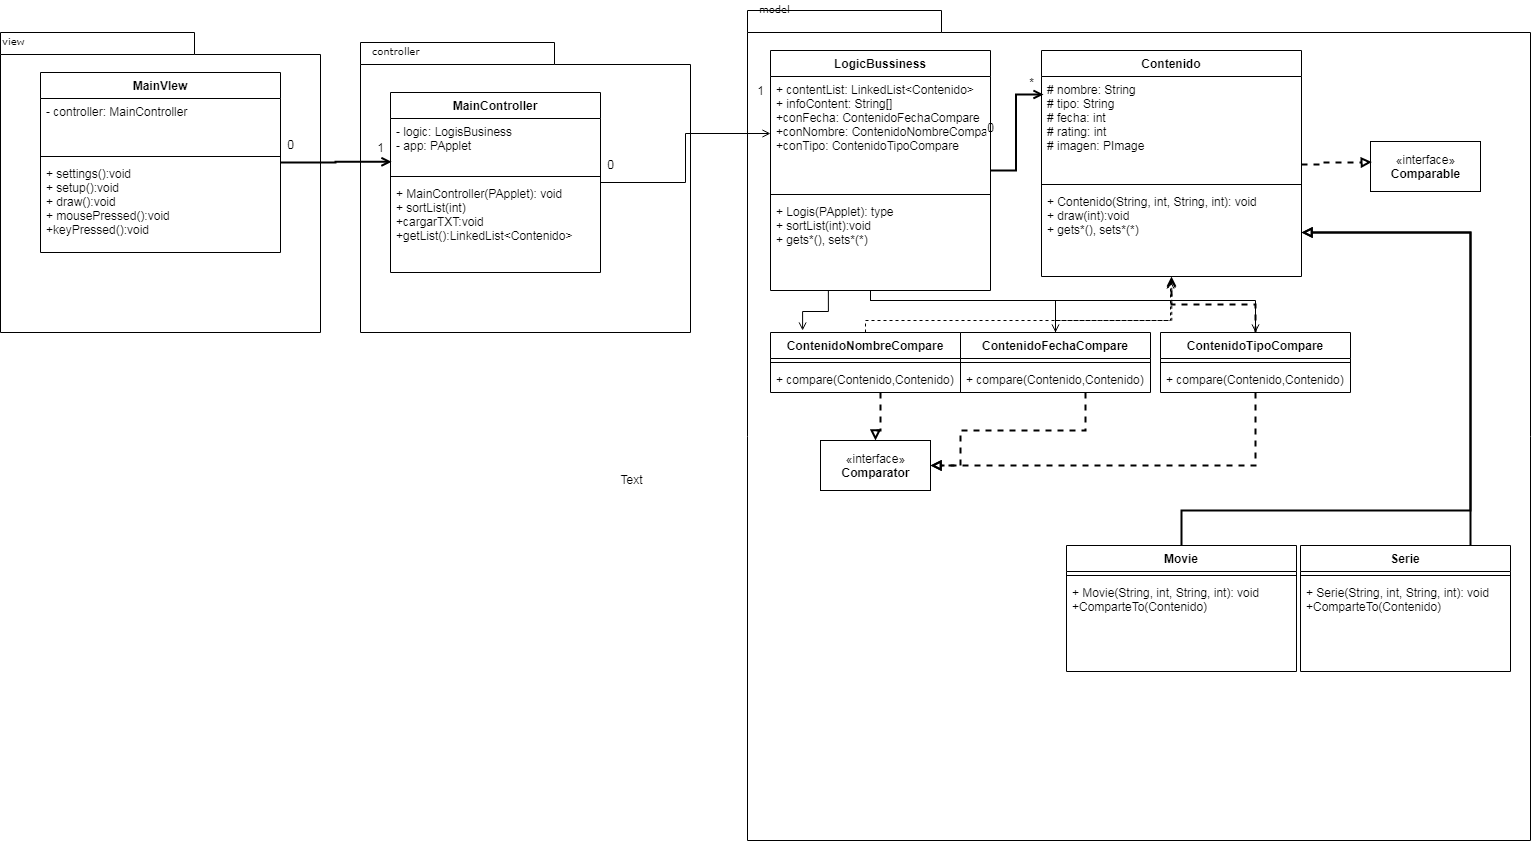

The diagram above was exported from draw.io. Its source (the exported page's mxGraphModel, read from the mxfile embedded in the PNG):
<mxGraphModel dx="748" dy="489" grid="1" gridSize="10" guides="1" tooltips="1" connect="1" arrows="1" fold="1" page="1" pageScale="1" pageWidth="827" pageHeight="1169" background="#ffffff" math="0" shadow="0">
  <root>
    <mxCell id="0" />
    <mxCell id="1" parent="0" />
    <mxCell id="Zn3ZEgHGvK19ds-okDK2-1" value="" style="shape=folder;fontStyle=1;spacingTop=10;tabWidth=194;tabHeight=22;tabPosition=left;html=1;rounded=0;shadow=0;comic=0;labelBackgroundColor=none;strokeWidth=1;fillColor=none;fontFamily=Verdana;fontSize=10;align=center;" parent="1" vertex="1">
      <mxGeometry x="80" y="72" width="320" height="300" as="geometry" />
    </mxCell>
    <mxCell id="Zn3ZEgHGvK19ds-okDK2-2" value="view" style="text;html=1;align=left;verticalAlign=top;spacingTop=-4;fontSize=10;fontFamily=Verdana" parent="1" vertex="1">
      <mxGeometry x="80" y="72" width="130" height="20" as="geometry" />
    </mxCell>
    <mxCell id="Zn3ZEgHGvK19ds-okDK2-3" value="" style="shape=folder;fontStyle=1;spacingTop=10;tabWidth=194;tabHeight=22;tabPosition=left;html=1;rounded=0;shadow=0;comic=0;labelBackgroundColor=none;strokeWidth=1;fillColor=none;fontFamily=Verdana;fontSize=10;align=center;" parent="1" vertex="1">
      <mxGeometry x="440" y="82" width="330" height="290" as="geometry" />
    </mxCell>
    <mxCell id="Zn3ZEgHGvK19ds-okDK2-4" value="" style="shape=folder;fontStyle=1;spacingTop=10;tabWidth=194;tabHeight=22;tabPosition=left;html=1;rounded=0;shadow=0;comic=0;labelBackgroundColor=none;strokeWidth=1;fillColor=none;fontFamily=Verdana;fontSize=10;align=center;" parent="1" vertex="1">
      <mxGeometry x="827" y="50" width="783" height="830" as="geometry" />
    </mxCell>
    <mxCell id="Zn3ZEgHGvK19ds-okDK2-5" value="controller&lt;span style=&quot;color: rgba(0 , 0 , 0 , 0) ; font-family: monospace ; font-size: 0px&quot;&gt;%3CmxGraphModel%3E%3Croot%3E%3CmxCell%20id%3D%220%22%2F%3E%3CmxCell%20id%3D%221%22%20parent%3D%220%22%2F%3E%3CmxCell%20id%3D%222%22%20value%3D%22view%22%20style%3D%22text%3Bhtml%3D1%3Balign%3Dleft%3BverticalAlign%3Dtop%3BspacingTop%3D-4%3BfontSize%3D10%3BfontFamily%3DVerdana%22%20vertex%3D%221%22%20parent%3D%221%22%3E%3CmxGeometry%20x%3D%2280%22%20y%3D%2260%22%20width%3D%22130%22%20height%3D%2220%22%20as%3D%22geometry%22%2F%3E%3C%2FmxCell%3E%3C%2Froot%3E%3C%2FmxGraphModel%3E&lt;/span&gt;" style="text;html=1;align=left;verticalAlign=top;spacingTop=-4;fontSize=10;fontFamily=Verdana" parent="1" vertex="1">
      <mxGeometry x="450" y="82" width="130" height="20" as="geometry" />
    </mxCell>
    <mxCell id="Zn3ZEgHGvK19ds-okDK2-6" value="model" style="text;html=1;align=left;verticalAlign=top;spacingTop=-4;fontSize=10;fontFamily=Verdana" parent="1" vertex="1">
      <mxGeometry x="837" y="40" width="130" height="20" as="geometry" />
    </mxCell>
    <mxCell id="Zn3ZEgHGvK19ds-okDK2-7" style="edgeStyle=orthogonalEdgeStyle;rounded=0;orthogonalLoop=1;jettySize=auto;html=1;entryX=0.005;entryY=0.802;entryDx=0;entryDy=0;entryPerimeter=0;endArrow=open;endFill=0;strokeWidth=2;" parent="1" source="Zn3ZEgHGvK19ds-okDK2-8" target="Zn3ZEgHGvK19ds-okDK2-14" edge="1">
      <mxGeometry relative="1" as="geometry" />
    </mxCell>
    <mxCell id="Zn3ZEgHGvK19ds-okDK2-8" value="MainVIew" style="swimlane;fontStyle=1;align=center;verticalAlign=top;childLayout=stackLayout;horizontal=1;startSize=26;horizontalStack=0;resizeParent=1;resizeParentMax=0;resizeLast=0;collapsible=1;marginBottom=0;" parent="1" vertex="1">
      <mxGeometry x="120" y="112" width="240" height="180" as="geometry" />
    </mxCell>
    <mxCell id="Zn3ZEgHGvK19ds-okDK2-9" value="- controller: MainController&#10;" style="text;strokeColor=none;fillColor=none;align=left;verticalAlign=top;spacingLeft=4;spacingRight=4;overflow=hidden;rotatable=0;points=[[0,0.5],[1,0.5]];portConstraint=eastwest;" parent="Zn3ZEgHGvK19ds-okDK2-8" vertex="1">
      <mxGeometry y="26" width="240" height="54" as="geometry" />
    </mxCell>
    <mxCell id="Zn3ZEgHGvK19ds-okDK2-10" value="" style="line;strokeWidth=1;fillColor=none;align=left;verticalAlign=middle;spacingTop=-1;spacingLeft=3;spacingRight=3;rotatable=0;labelPosition=right;points=[];portConstraint=eastwest;" parent="Zn3ZEgHGvK19ds-okDK2-8" vertex="1">
      <mxGeometry y="80" width="240" height="8" as="geometry" />
    </mxCell>
    <mxCell id="Zn3ZEgHGvK19ds-okDK2-11" value="+ settings():void&#10;+ setup():void&#10;+ draw():void&#10;+ mousePressed():void&#10;+keyPressed():void" style="text;strokeColor=none;fillColor=none;align=left;verticalAlign=top;spacingLeft=4;spacingRight=4;overflow=hidden;rotatable=0;points=[[0,0.5],[1,0.5]];portConstraint=eastwest;" parent="Zn3ZEgHGvK19ds-okDK2-8" vertex="1">
      <mxGeometry y="88" width="240" height="92" as="geometry" />
    </mxCell>
    <mxCell id="Zn3ZEgHGvK19ds-okDK2-12" style="edgeStyle=orthogonalEdgeStyle;rounded=0;orthogonalLoop=1;jettySize=auto;html=1;entryX=0;entryY=0.5;entryDx=0;entryDy=0;startArrow=none;startFill=0;endArrow=open;endFill=0;strokeWidth=1;" parent="1" source="Zn3ZEgHGvK19ds-okDK2-13" target="Zn3ZEgHGvK19ds-okDK2-50" edge="1">
      <mxGeometry relative="1" as="geometry" />
    </mxCell>
    <mxCell id="Zn3ZEgHGvK19ds-okDK2-13" value="MainController" style="swimlane;fontStyle=1;align=center;verticalAlign=top;childLayout=stackLayout;horizontal=1;startSize=26;horizontalStack=0;resizeParent=1;resizeParentMax=0;resizeLast=0;collapsible=1;marginBottom=0;" parent="1" vertex="1">
      <mxGeometry x="470" y="132" width="210" height="180" as="geometry" />
    </mxCell>
    <mxCell id="Zn3ZEgHGvK19ds-okDK2-14" value="- logic: LogisBusiness&#10;- app: PApplet" style="text;strokeColor=none;fillColor=none;align=left;verticalAlign=top;spacingLeft=4;spacingRight=4;overflow=hidden;rotatable=0;points=[[0,0.5],[1,0.5]];portConstraint=eastwest;" parent="Zn3ZEgHGvK19ds-okDK2-13" vertex="1">
      <mxGeometry y="26" width="210" height="54" as="geometry" />
    </mxCell>
    <mxCell id="Zn3ZEgHGvK19ds-okDK2-15" value="" style="line;strokeWidth=1;fillColor=none;align=left;verticalAlign=middle;spacingTop=-1;spacingLeft=3;spacingRight=3;rotatable=0;labelPosition=right;points=[];portConstraint=eastwest;" parent="Zn3ZEgHGvK19ds-okDK2-13" vertex="1">
      <mxGeometry y="80" width="210" height="8" as="geometry" />
    </mxCell>
    <mxCell id="Zn3ZEgHGvK19ds-okDK2-16" value="+ MainController(PApplet): void&#10;+ sortList(int)&#10;+cargarTXT:void&#10;+getList():LinkedList&lt;Contenido&gt;&#10;" style="text;strokeColor=none;fillColor=none;align=left;verticalAlign=top;spacingLeft=4;spacingRight=4;overflow=hidden;rotatable=0;points=[[0,0.5],[1,0.5]];portConstraint=eastwest;" parent="Zn3ZEgHGvK19ds-okDK2-13" vertex="1">
      <mxGeometry y="88" width="210" height="92" as="geometry" />
    </mxCell>
    <mxCell id="Zn3ZEgHGvK19ds-okDK2-17" value="«interface»&lt;br&gt;&lt;b&gt;Comparable&lt;/b&gt;" style="html=1;" parent="1" vertex="1">
      <mxGeometry x="1450" y="181" width="110" height="50" as="geometry" />
    </mxCell>
    <mxCell id="Zn3ZEgHGvK19ds-okDK2-18" value="«interface»&lt;br&gt;&lt;b&gt;Comparator&lt;/b&gt;" style="html=1;" parent="1" vertex="1">
      <mxGeometry x="900" y="480" width="110" height="50" as="geometry" />
    </mxCell>
    <mxCell id="Zn3ZEgHGvK19ds-okDK2-19" style="edgeStyle=orthogonalEdgeStyle;rounded=0;orthogonalLoop=1;jettySize=auto;html=1;entryX=0.5;entryY=0;entryDx=0;entryDy=0;dashed=1;endArrow=block;endFill=0;strokeWidth=2;" parent="1" source="Zn3ZEgHGvK19ds-okDK2-22" target="Zn3ZEgHGvK19ds-okDK2-18" edge="1">
      <mxGeometry relative="1" as="geometry">
        <Array as="points">
          <mxPoint x="960" y="470" />
          <mxPoint x="955" y="470" />
        </Array>
      </mxGeometry>
    </mxCell>
    <mxCell id="Zn3ZEgHGvK19ds-okDK2-20" style="edgeStyle=orthogonalEdgeStyle;rounded=0;orthogonalLoop=1;jettySize=auto;html=1;entryX=0.263;entryY=0.996;entryDx=0;entryDy=0;entryPerimeter=0;endArrow=none;endFill=0;strokeWidth=1;startArrow=open;startFill=0;exitX=0.169;exitY=-0.033;exitDx=0;exitDy=0;exitPerimeter=0;" parent="1" source="Zn3ZEgHGvK19ds-okDK2-22" target="Zn3ZEgHGvK19ds-okDK2-52" edge="1">
      <mxGeometry relative="1" as="geometry" />
    </mxCell>
    <mxCell id="Zn3ZEgHGvK19ds-okDK2-21" style="edgeStyle=orthogonalEdgeStyle;rounded=0;orthogonalLoop=1;jettySize=auto;html=1;endArrow=open;endFill=0;strokeWidth=1;dashed=1;entryX=0.501;entryY=1.037;entryDx=0;entryDy=0;entryPerimeter=0;" parent="1" source="Zn3ZEgHGvK19ds-okDK2-22" target="Zn3ZEgHGvK19ds-okDK2-41" edge="1">
      <mxGeometry relative="1" as="geometry">
        <Array as="points">
          <mxPoint x="1180" y="360" />
          <mxPoint x="1470" y="360" />
        </Array>
      </mxGeometry>
    </mxCell>
    <mxCell id="Zn3ZEgHGvK19ds-okDK2-37" style="edgeStyle=orthogonalEdgeStyle;rounded=0;orthogonalLoop=1;jettySize=auto;html=1;strokeWidth=2;endArrow=block;endFill=0;dashed=1;entryX=0.012;entryY=0.411;entryDx=0;entryDy=0;entryPerimeter=0;" parent="1" source="Zn3ZEgHGvK19ds-okDK2-38" target="Zn3ZEgHGvK19ds-okDK2-17" edge="1">
      <mxGeometry relative="1" as="geometry">
        <mxPoint x="1450" y="206" as="targetPoint" />
        <Array as="points">
          <mxPoint x="1400" y="204" />
          <mxPoint x="1400" y="202" />
          <mxPoint x="1440" y="202" />
        </Array>
      </mxGeometry>
    </mxCell>
    <mxCell id="Zn3ZEgHGvK19ds-okDK2-48" style="edgeStyle=orthogonalEdgeStyle;rounded=0;orthogonalLoop=1;jettySize=auto;html=1;entryX=0.008;entryY=0.173;entryDx=0;entryDy=0;entryPerimeter=0;endArrow=open;endFill=0;strokeWidth=2;" parent="1" source="Zn3ZEgHGvK19ds-okDK2-49" target="Zn3ZEgHGvK19ds-okDK2-39" edge="1">
      <mxGeometry relative="1" as="geometry" />
    </mxCell>
    <mxCell id="Zn3ZEgHGvK19ds-okDK2-53" value="0" style="text;html=1;align=center;verticalAlign=middle;resizable=0;points=[];autosize=1;" parent="1" vertex="1">
      <mxGeometry x="1060" y="157" width="20" height="20" as="geometry" />
    </mxCell>
    <mxCell id="Zn3ZEgHGvK19ds-okDK2-54" value="*" style="text;html=1;align=center;verticalAlign=middle;resizable=0;points=[];autosize=1;" parent="1" vertex="1">
      <mxGeometry x="1101" y="112" width="20" height="20" as="geometry" />
    </mxCell>
    <mxCell id="Zn3ZEgHGvK19ds-okDK2-49" value="LogicBussiness" style="swimlane;fontStyle=1;align=center;verticalAlign=top;childLayout=stackLayout;horizontal=1;startSize=26;horizontalStack=0;resizeParent=1;resizeParentMax=0;resizeLast=0;collapsible=1;marginBottom=0;" parent="1" vertex="1">
      <mxGeometry x="850" y="90" width="220" height="240" as="geometry" />
    </mxCell>
    <mxCell id="Zn3ZEgHGvK19ds-okDK2-50" value="+ contentList: LinkedList&lt;Contenido&gt;&#10;+ infoContent: String[]&#10;+conFecha: ContenidoFechaCompare&#10;+conNombre: ContenidoNombreCompare&#10;+conTipo: ContenidoTipoCompare&#10;" style="text;strokeColor=none;fillColor=none;align=left;verticalAlign=top;spacingLeft=4;spacingRight=4;overflow=hidden;rotatable=0;points=[[0,0.5],[1,0.5]];portConstraint=eastwest;" parent="Zn3ZEgHGvK19ds-okDK2-49" vertex="1">
      <mxGeometry y="26" width="220" height="114" as="geometry" />
    </mxCell>
    <mxCell id="Zn3ZEgHGvK19ds-okDK2-51" value="" style="line;strokeWidth=1;fillColor=none;align=left;verticalAlign=middle;spacingTop=-1;spacingLeft=3;spacingRight=3;rotatable=0;labelPosition=right;points=[];portConstraint=eastwest;" parent="Zn3ZEgHGvK19ds-okDK2-49" vertex="1">
      <mxGeometry y="140" width="220" height="8" as="geometry" />
    </mxCell>
    <mxCell id="Zn3ZEgHGvK19ds-okDK2-52" value="+ Logis(PApplet): type&#10;+ sortList(int):void&#10;+ gets*(), sets*(*)" style="text;strokeColor=none;fillColor=none;align=left;verticalAlign=top;spacingLeft=4;spacingRight=4;overflow=hidden;rotatable=0;points=[[0,0.5],[1,0.5]];portConstraint=eastwest;" parent="Zn3ZEgHGvK19ds-okDK2-49" vertex="1">
      <mxGeometry y="148" width="220" height="92" as="geometry" />
    </mxCell>
    <mxCell id="Zn3ZEgHGvK19ds-okDK2-38" value="Contenido" style="swimlane;fontStyle=1;align=center;verticalAlign=top;childLayout=stackLayout;horizontal=1;startSize=26;horizontalStack=0;resizeParent=1;resizeParentMax=0;resizeLast=0;collapsible=1;marginBottom=0;" parent="1" vertex="1">
      <mxGeometry x="1121" y="90" width="260" height="226" as="geometry" />
    </mxCell>
    <mxCell id="Zn3ZEgHGvK19ds-okDK2-39" value="# nombre: String&#10;# tipo: String&#10;# fecha: int&#10;# rating: int&#10;# imagen: PImage&#10;" style="text;strokeColor=none;fillColor=none;align=left;verticalAlign=top;spacingLeft=4;spacingRight=4;overflow=hidden;rotatable=0;points=[[0,0.5],[1,0.5]];portConstraint=eastwest;" parent="Zn3ZEgHGvK19ds-okDK2-38" vertex="1">
      <mxGeometry y="26" width="260" height="104" as="geometry" />
    </mxCell>
    <mxCell id="Zn3ZEgHGvK19ds-okDK2-40" value="" style="line;strokeWidth=1;fillColor=none;align=left;verticalAlign=middle;spacingTop=-1;spacingLeft=3;spacingRight=3;rotatable=0;labelPosition=right;points=[];portConstraint=eastwest;" parent="Zn3ZEgHGvK19ds-okDK2-38" vertex="1">
      <mxGeometry y="130" width="260" height="8" as="geometry" />
    </mxCell>
    <mxCell id="Zn3ZEgHGvK19ds-okDK2-41" value="+ Contenido(String, int, String, int): void&#10;+ draw(int):void&#10;+ gets*(), sets*(*)&#10;" style="text;strokeColor=none;fillColor=none;align=left;verticalAlign=top;spacingLeft=4;spacingRight=4;overflow=hidden;rotatable=0;points=[[0,0.5],[1,0.5]];portConstraint=eastwest;" parent="Zn3ZEgHGvK19ds-okDK2-38" vertex="1">
      <mxGeometry y="138" width="260" height="88" as="geometry" />
    </mxCell>
    <mxCell id="Zn3ZEgHGvK19ds-okDK2-62" value="0" style="text;html=1;align=center;verticalAlign=middle;resizable=0;points=[];autosize=1;" parent="1" vertex="1">
      <mxGeometry x="680" y="194" width="20" height="20" as="geometry" />
    </mxCell>
    <mxCell id="Zn3ZEgHGvK19ds-okDK2-63" value="1" style="text;html=1;align=center;verticalAlign=middle;resizable=0;points=[];autosize=1;" parent="1" vertex="1">
      <mxGeometry x="830" y="120" width="20" height="20" as="geometry" />
    </mxCell>
    <mxCell id="Zn3ZEgHGvK19ds-okDK2-64" value="0" style="text;html=1;align=center;verticalAlign=middle;resizable=0;points=[];autosize=1;" parent="1" vertex="1">
      <mxGeometry x="360" y="174" width="20" height="20" as="geometry" />
    </mxCell>
    <mxCell id="Zn3ZEgHGvK19ds-okDK2-65" value="1" style="text;html=1;align=center;verticalAlign=middle;resizable=0;points=[];autosize=1;" parent="1" vertex="1">
      <mxGeometry x="450" y="177" width="20" height="20" as="geometry" />
    </mxCell>
    <mxCell id="lWlUmlBNbuj6P4K-KuF5-10" style="edgeStyle=orthogonalEdgeStyle;rounded=0;orthogonalLoop=1;jettySize=auto;html=1;entryX=1;entryY=0.5;entryDx=0;entryDy=0;endArrow=block;endFill=0;strokeWidth=2;" edge="1" parent="1" source="lWlUmlBNbuj6P4K-KuF5-1" target="Zn3ZEgHGvK19ds-okDK2-41">
      <mxGeometry relative="1" as="geometry">
        <Array as="points">
          <mxPoint x="1261" y="550" />
          <mxPoint x="1550" y="550" />
          <mxPoint x="1550" y="272" />
        </Array>
      </mxGeometry>
    </mxCell>
    <mxCell id="lWlUmlBNbuj6P4K-KuF5-9" style="edgeStyle=orthogonalEdgeStyle;rounded=0;orthogonalLoop=1;jettySize=auto;html=1;endArrow=block;endFill=0;strokeWidth=2;" edge="1" parent="1" source="lWlUmlBNbuj6P4K-KuF5-5" target="Zn3ZEgHGvK19ds-okDK2-41">
      <mxGeometry relative="1" as="geometry">
        <mxPoint x="1390" y="272" as="targetPoint" />
        <Array as="points">
          <mxPoint x="1550" y="272" />
        </Array>
      </mxGeometry>
    </mxCell>
    <mxCell id="lWlUmlBNbuj6P4K-KuF5-1" value="Movie" style="swimlane;fontStyle=1;align=center;verticalAlign=top;childLayout=stackLayout;horizontal=1;startSize=26;horizontalStack=0;resizeParent=1;resizeParentMax=0;resizeLast=0;collapsible=1;marginBottom=0;" vertex="1" parent="1">
      <mxGeometry x="1146" y="585" width="230" height="126" as="geometry" />
    </mxCell>
    <mxCell id="lWlUmlBNbuj6P4K-KuF5-3" value="" style="line;strokeWidth=1;fillColor=none;align=left;verticalAlign=middle;spacingTop=-1;spacingLeft=3;spacingRight=3;rotatable=0;labelPosition=right;points=[];portConstraint=eastwest;" vertex="1" parent="lWlUmlBNbuj6P4K-KuF5-1">
      <mxGeometry y="26" width="230" height="8" as="geometry" />
    </mxCell>
    <mxCell id="lWlUmlBNbuj6P4K-KuF5-4" value="+ Movie(String, int, String, int): void&#10;+ComparteTo(Contenido)" style="text;strokeColor=none;fillColor=none;align=left;verticalAlign=top;spacingLeft=4;spacingRight=4;overflow=hidden;rotatable=0;points=[[0,0.5],[1,0.5]];portConstraint=eastwest;" vertex="1" parent="lWlUmlBNbuj6P4K-KuF5-1">
      <mxGeometry y="34" width="230" height="92" as="geometry" />
    </mxCell>
    <mxCell id="lWlUmlBNbuj6P4K-KuF5-5" value="Serie" style="swimlane;fontStyle=1;align=center;verticalAlign=top;childLayout=stackLayout;horizontal=1;startSize=26;horizontalStack=0;resizeParent=1;resizeParentMax=0;resizeLast=0;collapsible=1;marginBottom=0;" vertex="1" parent="1">
      <mxGeometry x="1380" y="585" width="210" height="126" as="geometry" />
    </mxCell>
    <mxCell id="lWlUmlBNbuj6P4K-KuF5-7" value="" style="line;strokeWidth=1;fillColor=none;align=left;verticalAlign=middle;spacingTop=-1;spacingLeft=3;spacingRight=3;rotatable=0;labelPosition=right;points=[];portConstraint=eastwest;" vertex="1" parent="lWlUmlBNbuj6P4K-KuF5-5">
      <mxGeometry y="26" width="210" height="8" as="geometry" />
    </mxCell>
    <mxCell id="lWlUmlBNbuj6P4K-KuF5-8" value="+ Serie(String, int, String, int): void&#10;+ComparteTo(Contenido)" style="text;strokeColor=none;fillColor=none;align=left;verticalAlign=top;spacingLeft=4;spacingRight=4;overflow=hidden;rotatable=0;points=[[0,0.5],[1,0.5]];portConstraint=eastwest;" vertex="1" parent="lWlUmlBNbuj6P4K-KuF5-5">
      <mxGeometry y="34" width="210" height="92" as="geometry" />
    </mxCell>
    <mxCell id="lWlUmlBNbuj6P4K-KuF5-14" style="edgeStyle=orthogonalEdgeStyle;rounded=0;orthogonalLoop=1;jettySize=auto;html=1;entryX=1;entryY=0.5;entryDx=0;entryDy=0;endArrow=block;endFill=0;strokeWidth=2;dashed=1;" edge="1" parent="1" source="lWlUmlBNbuj6P4K-KuF5-11" target="Zn3ZEgHGvK19ds-okDK2-18">
      <mxGeometry relative="1" as="geometry">
        <Array as="points">
          <mxPoint x="1165" y="470" />
          <mxPoint x="1040" y="470" />
          <mxPoint x="1040" y="505" />
        </Array>
      </mxGeometry>
    </mxCell>
    <mxCell id="lWlUmlBNbuj6P4K-KuF5-18" style="edgeStyle=orthogonalEdgeStyle;rounded=0;orthogonalLoop=1;jettySize=auto;html=1;entryX=1;entryY=0.5;entryDx=0;entryDy=0;endArrow=block;endFill=0;strokeWidth=2;dashed=1;" edge="1" parent="1" source="lWlUmlBNbuj6P4K-KuF5-15" target="Zn3ZEgHGvK19ds-okDK2-18">
      <mxGeometry relative="1" as="geometry">
        <Array as="points">
          <mxPoint x="1335" y="505" />
        </Array>
      </mxGeometry>
    </mxCell>
    <mxCell id="lWlUmlBNbuj6P4K-KuF5-19" style="edgeStyle=orthogonalEdgeStyle;rounded=0;orthogonalLoop=1;jettySize=auto;html=1;dashed=1;endArrow=open;endFill=0;strokeWidth=2;entryX=0.5;entryY=1;entryDx=0;entryDy=0;" edge="1" parent="1" source="lWlUmlBNbuj6P4K-KuF5-15" target="Zn3ZEgHGvK19ds-okDK2-38">
      <mxGeometry relative="1" as="geometry">
        <mxPoint x="1253" y="330" as="targetPoint" />
      </mxGeometry>
    </mxCell>
    <mxCell id="lWlUmlBNbuj6P4K-KuF5-15" value="ContenidoTipoCompare" style="swimlane;fontStyle=1;align=center;verticalAlign=top;childLayout=stackLayout;horizontal=1;startSize=26;horizontalStack=0;resizeParent=1;resizeParentMax=0;resizeLast=0;collapsible=1;marginBottom=0;" vertex="1" parent="1">
      <mxGeometry x="1240" y="372" width="190" height="60" as="geometry" />
    </mxCell>
    <mxCell id="lWlUmlBNbuj6P4K-KuF5-16" value="" style="line;strokeWidth=1;fillColor=none;align=left;verticalAlign=middle;spacingTop=-1;spacingLeft=3;spacingRight=3;rotatable=0;labelPosition=right;points=[];portConstraint=eastwest;" vertex="1" parent="lWlUmlBNbuj6P4K-KuF5-15">
      <mxGeometry y="26" width="190" height="8" as="geometry" />
    </mxCell>
    <mxCell id="lWlUmlBNbuj6P4K-KuF5-17" value="+ compare(Contenido,Contenido)" style="text;strokeColor=none;fillColor=none;align=left;verticalAlign=top;spacingLeft=4;spacingRight=4;overflow=hidden;rotatable=0;points=[[0,0.5],[1,0.5]];portConstraint=eastwest;" vertex="1" parent="lWlUmlBNbuj6P4K-KuF5-15">
      <mxGeometry y="34" width="190" height="26" as="geometry" />
    </mxCell>
    <mxCell id="Zn3ZEgHGvK19ds-okDK2-22" value="ContenidoNombreCompare" style="swimlane;fontStyle=1;align=center;verticalAlign=top;childLayout=stackLayout;horizontal=1;startSize=26;horizontalStack=0;resizeParent=1;resizeParentMax=0;resizeLast=0;collapsible=1;marginBottom=0;" parent="1" vertex="1">
      <mxGeometry x="850" y="372" width="190" height="60" as="geometry" />
    </mxCell>
    <mxCell id="Zn3ZEgHGvK19ds-okDK2-23" value="" style="line;strokeWidth=1;fillColor=none;align=left;verticalAlign=middle;spacingTop=-1;spacingLeft=3;spacingRight=3;rotatable=0;labelPosition=right;points=[];portConstraint=eastwest;" parent="Zn3ZEgHGvK19ds-okDK2-22" vertex="1">
      <mxGeometry y="26" width="190" height="8" as="geometry" />
    </mxCell>
    <mxCell id="Zn3ZEgHGvK19ds-okDK2-24" value="+ compare(Contenido,Contenido)" style="text;strokeColor=none;fillColor=none;align=left;verticalAlign=top;spacingLeft=4;spacingRight=4;overflow=hidden;rotatable=0;points=[[0,0.5],[1,0.5]];portConstraint=eastwest;" parent="Zn3ZEgHGvK19ds-okDK2-22" vertex="1">
      <mxGeometry y="34" width="190" height="26" as="geometry" />
    </mxCell>
    <mxCell id="lWlUmlBNbuj6P4K-KuF5-20" style="edgeStyle=orthogonalEdgeStyle;rounded=0;orthogonalLoop=1;jettySize=auto;html=1;dashed=1;endArrow=open;endFill=0;strokeWidth=1;" edge="1" parent="1" source="lWlUmlBNbuj6P4K-KuF5-11">
      <mxGeometry relative="1" as="geometry">
        <mxPoint x="1250" y="320" as="targetPoint" />
        <Array as="points">
          <mxPoint x="1135" y="360" />
          <mxPoint x="1250" y="360" />
        </Array>
      </mxGeometry>
    </mxCell>
    <mxCell id="lWlUmlBNbuj6P4K-KuF5-11" value="ContenidoFechaCompare" style="swimlane;fontStyle=1;align=center;verticalAlign=top;childLayout=stackLayout;horizontal=1;startSize=26;horizontalStack=0;resizeParent=1;resizeParentMax=0;resizeLast=0;collapsible=1;marginBottom=0;" vertex="1" parent="1">
      <mxGeometry x="1040" y="372" width="190" height="60" as="geometry" />
    </mxCell>
    <mxCell id="lWlUmlBNbuj6P4K-KuF5-12" value="" style="line;strokeWidth=1;fillColor=none;align=left;verticalAlign=middle;spacingTop=-1;spacingLeft=3;spacingRight=3;rotatable=0;labelPosition=right;points=[];portConstraint=eastwest;" vertex="1" parent="lWlUmlBNbuj6P4K-KuF5-11">
      <mxGeometry y="26" width="190" height="8" as="geometry" />
    </mxCell>
    <mxCell id="lWlUmlBNbuj6P4K-KuF5-13" value="+ compare(Contenido,Contenido)" style="text;strokeColor=none;fillColor=none;align=left;verticalAlign=top;spacingLeft=4;spacingRight=4;overflow=hidden;rotatable=0;points=[[0,0.5],[1,0.5]];portConstraint=eastwest;" vertex="1" parent="lWlUmlBNbuj6P4K-KuF5-11">
      <mxGeometry y="34" width="190" height="26" as="geometry" />
    </mxCell>
    <mxCell id="lWlUmlBNbuj6P4K-KuF5-21" value="Text" style="text;html=1;align=center;verticalAlign=middle;resizable=0;points=[];autosize=1;" vertex="1" parent="1">
      <mxGeometry x="691" y="509" width="40" height="20" as="geometry" />
    </mxCell>
    <mxCell id="lWlUmlBNbuj6P4K-KuF5-22" style="edgeStyle=orthogonalEdgeStyle;rounded=0;orthogonalLoop=1;jettySize=auto;html=1;endArrow=open;endFill=0;strokeWidth=1;" edge="1" parent="1" source="Zn3ZEgHGvK19ds-okDK2-52" target="lWlUmlBNbuj6P4K-KuF5-11">
      <mxGeometry relative="1" as="geometry">
        <Array as="points">
          <mxPoint x="950" y="340" />
          <mxPoint x="1135" y="340" />
        </Array>
      </mxGeometry>
    </mxCell>
    <mxCell id="lWlUmlBNbuj6P4K-KuF5-23" style="edgeStyle=orthogonalEdgeStyle;rounded=0;orthogonalLoop=1;jettySize=auto;html=1;endArrow=open;endFill=0;strokeWidth=1;" edge="1" parent="1" source="Zn3ZEgHGvK19ds-okDK2-52" target="lWlUmlBNbuj6P4K-KuF5-15">
      <mxGeometry relative="1" as="geometry">
        <Array as="points">
          <mxPoint x="950" y="340" />
          <mxPoint x="1335" y="340" />
        </Array>
      </mxGeometry>
    </mxCell>
  </root>
</mxGraphModel>